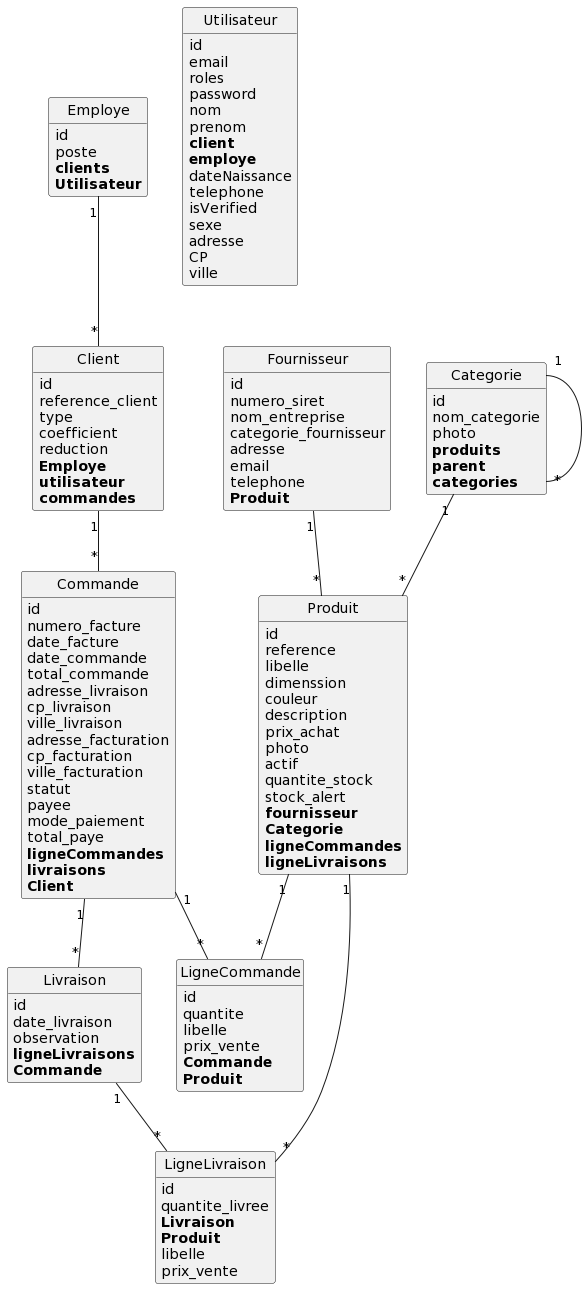

The diagram above was rendered by PlantUML. Its source (embedded in the PNG):
@startuml
class Livraison {
	id
	date_livraison
	observation
	**ligneLivraisons**
	**Commande**
}

class Client {
	id
	reference_client
	type
	coefficient
	reduction
	**Employe**
	**utilisateur**
	**commandes**
}

class Fournisseur {
	id
	numero_siret
	nom_entreprise
	categorie_fournisseur
	adresse
	email
	telephone
	**Produit**
}

class LigneLivraison {
	id
	quantite_livree
	**Livraison**
	**Produit**
	libelle
	prix_vente
}

class Employe {
	id
	poste
	**clients**
	**Utilisateur**
}

class Utilisateur {
	id
	email
	roles
	password
	nom
	prenom
	**client**
	**employe**
	dateNaissance
	telephone
	isVerified
	sexe
	adresse
	CP
	ville
}

class Produit {
	id
	reference
	libelle
	dimenssion
	couleur
	description
	prix_achat
	photo
	actif
	quantite_stock
	stock_alert
	**fournisseur**
	**Categorie**
	**ligneCommandes**
	**ligneLivraisons**
}

class LigneCommande {
	id
	quantite
	libelle
	prix_vente
	**Commande**
	**Produit**
}

class Commande {
	id
	numero_facture
	date_facture
	date_commande
	total_commande
	adresse_livraison
	cp_livraison
	ville_livraison
	adresse_facturation
	cp_facturation
	ville_facturation
	statut
	payee
	mode_paiement
	total_paye
	**ligneCommandes**
	**livraisons**
	**Client**
}

class Categorie {
	id
	nom_categorie
	photo
	**produits**
	**parent**
	**categories**
}

Livraison "1"--"*" LigneLivraison
Client "1"--"*" Commande
Fournisseur "1"--"*" Produit
Employe "1"--"*" Client
Produit "1"--"*" LigneCommande
Produit "1"--"*" LigneLivraison
Commande "1"--"*" LigneCommande
Commande "1"--"*" Livraison
Categorie "1"--"*" Produit
Categorie "1"--"*" Categorie


hide methods
hide circle
@enduml